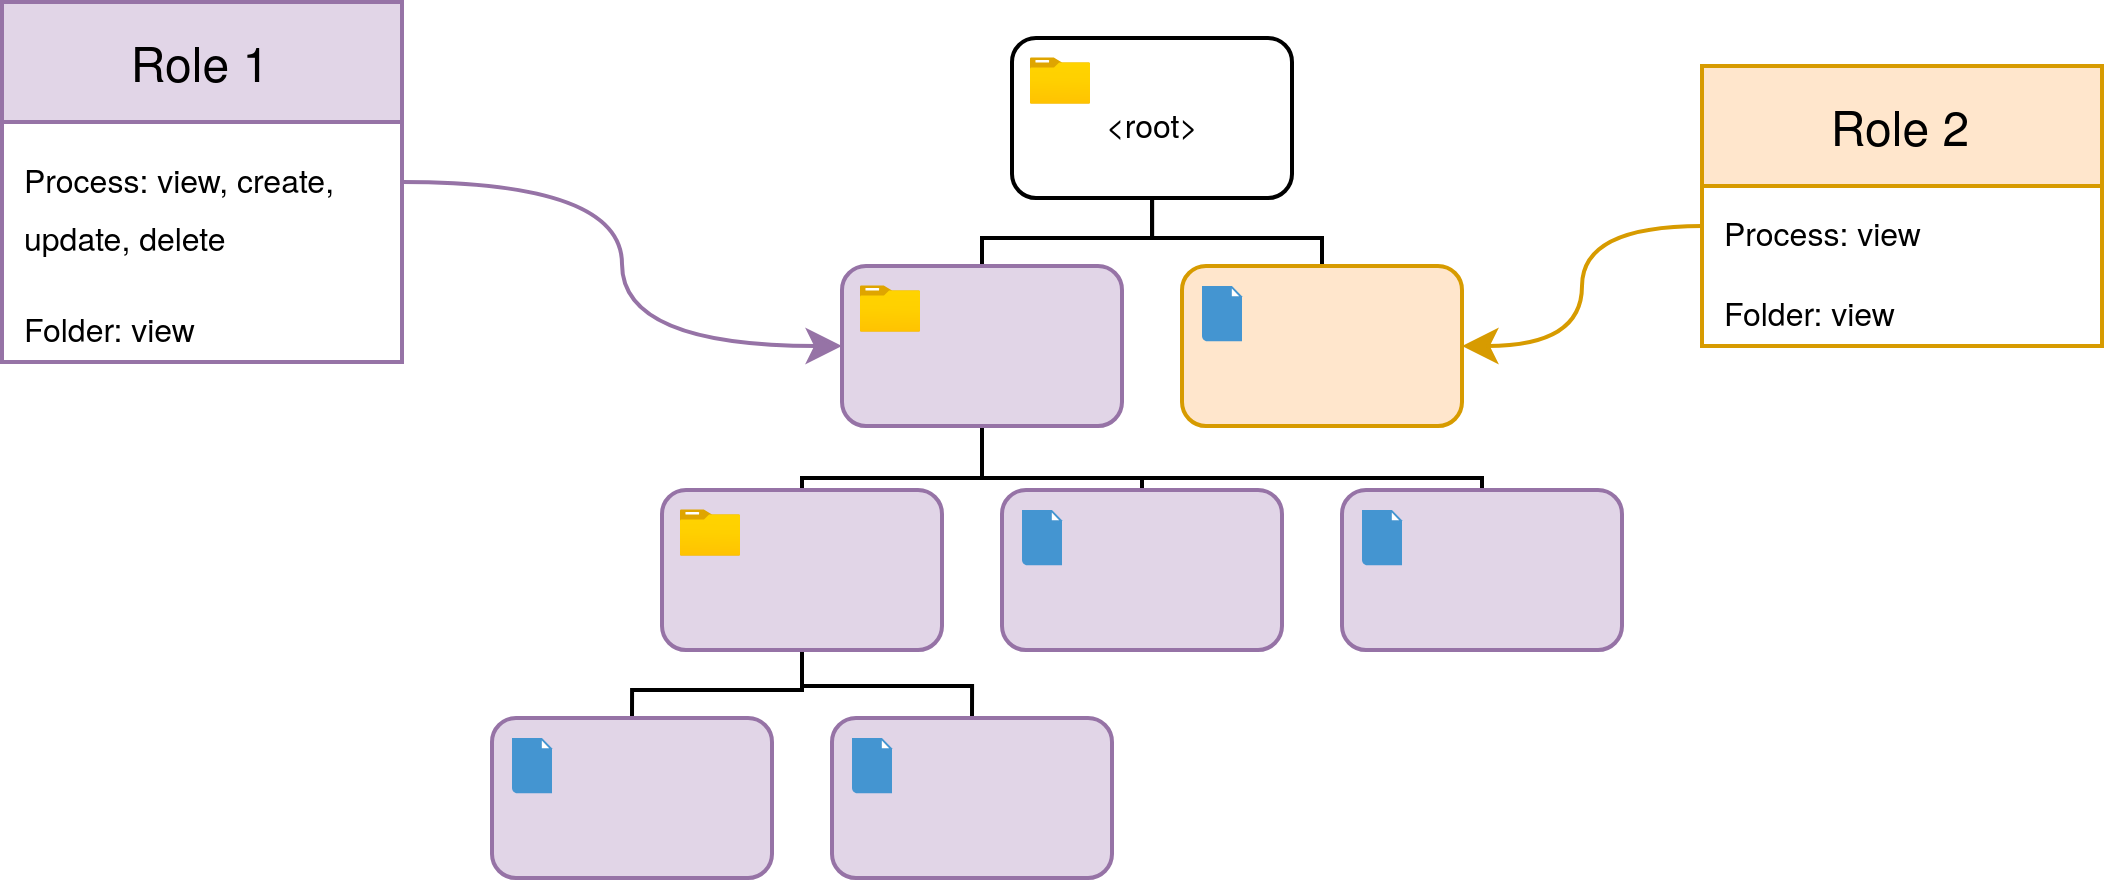

The diagram above was exported from draw.io. Its source (the exported page's mxGraphModel, read from the mxfile embedded in the PNG):
<mxGraphModel dx="840" dy="598" grid="1" gridSize="10" guides="1" tooltips="1" connect="1" arrows="1" fold="1" page="1" pageScale="1" pageWidth="850" pageHeight="1100" math="0" shadow="0">
  <root>
    <mxCell id="0" />
    <mxCell id="1" parent="0" />
    <mxCell id="o1pDDwtkeDweIJYa0fM_-9" value="" style="edgeStyle=orthogonalEdgeStyle;rounded=0;orthogonalLoop=1;jettySize=auto;html=1;endArrow=none;startFill=0;endSize=5;movable=1;resizable=1;rotatable=1;deletable=1;editable=1;locked=0;connectable=1;" parent="1" source="o1pDDwtkeDweIJYa0fM_-2" target="o1pDDwtkeDweIJYa0fM_-4" edge="1">
      <mxGeometry relative="1" as="geometry">
        <Array as="points">
          <mxPoint x="433" y="220" />
          <mxPoint x="475" y="220" />
        </Array>
      </mxGeometry>
    </mxCell>
    <mxCell id="o1pDDwtkeDweIJYa0fM_-12" style="edgeStyle=orthogonalEdgeStyle;rounded=0;orthogonalLoop=1;jettySize=auto;html=1;entryX=0.5;entryY=0;entryDx=0;entryDy=0;endArrow=none;startFill=0;endSize=5;" parent="1" source="o1pDDwtkeDweIJYa0fM_-2" target="o1pDDwtkeDweIJYa0fM_-3" edge="1">
      <mxGeometry relative="1" as="geometry">
        <Array as="points">
          <mxPoint x="432" y="220" />
          <mxPoint x="390" y="220" />
        </Array>
      </mxGeometry>
    </mxCell>
    <mxCell id="o1pDDwtkeDweIJYa0fM_-20" style="edgeStyle=orthogonalEdgeStyle;rounded=0;orthogonalLoop=1;jettySize=auto;html=1;entryX=0.5;entryY=0;entryDx=0;entryDy=0;endArrow=none;startFill=0;jumpSize=3;jumpStyle=none;flowAnimation=0;shadow=0;spacing=2;strokeWidth=1;" parent="1" source="o1pDDwtkeDweIJYa0fM_-3" target="o1pDDwtkeDweIJYa0fM_-6" edge="1">
      <mxGeometry relative="1" as="geometry">
        <Array as="points">
          <mxPoint x="390" y="280" />
          <mxPoint x="345" y="280" />
        </Array>
      </mxGeometry>
    </mxCell>
    <mxCell id="o1pDDwtkeDweIJYa0fM_-21" style="edgeStyle=orthogonalEdgeStyle;rounded=0;orthogonalLoop=1;jettySize=auto;html=1;entryX=0.5;entryY=0;entryDx=0;entryDy=0;endArrow=none;startFill=0;" parent="1" source="o1pDDwtkeDweIJYa0fM_-3" target="o1pDDwtkeDweIJYa0fM_-5" edge="1">
      <mxGeometry relative="1" as="geometry">
        <Array as="points">
          <mxPoint x="390" y="280" />
          <mxPoint x="430" y="280" />
        </Array>
      </mxGeometry>
    </mxCell>
    <mxCell id="o1pDDwtkeDweIJYa0fM_-22" style="edgeStyle=orthogonalEdgeStyle;rounded=0;orthogonalLoop=1;jettySize=auto;html=1;entryX=0.5;entryY=0;entryDx=0;entryDy=0;endArrow=none;startFill=0;" parent="1" source="o1pDDwtkeDweIJYa0fM_-6" target="o1pDDwtkeDweIJYa0fM_-7" edge="1">
      <mxGeometry relative="1" as="geometry">
        <Array as="points">
          <mxPoint x="345" y="333" />
          <mxPoint x="303" y="333" />
        </Array>
      </mxGeometry>
    </mxCell>
    <mxCell id="o1pDDwtkeDweIJYa0fM_-23" style="edgeStyle=orthogonalEdgeStyle;rounded=0;orthogonalLoop=1;jettySize=auto;html=1;entryX=0.5;entryY=0;entryDx=0;entryDy=0;endArrow=none;startFill=0;jumpSize=3;jumpStyle=none;flowAnimation=0;shadow=0;spacing=2;strokeWidth=1;" parent="1" edge="1">
      <mxGeometry relative="1" as="geometry">
        <mxPoint x="390" y="267" as="sourcePoint" />
        <mxPoint x="345" y="283" as="targetPoint" />
        <Array as="points">
          <mxPoint x="390" y="280" />
          <mxPoint x="345" y="280" />
        </Array>
      </mxGeometry>
    </mxCell>
    <mxCell id="o1pDDwtkeDweIJYa0fM_-24" style="edgeStyle=orthogonalEdgeStyle;rounded=0;orthogonalLoop=1;jettySize=auto;html=1;entryX=0.5;entryY=0;entryDx=0;entryDy=0;endArrow=none;startFill=0;jumpSize=3;jumpStyle=none;flowAnimation=0;shadow=0;spacing=2;strokeWidth=1;" parent="1" edge="1">
      <mxGeometry relative="1" as="geometry">
        <mxPoint x="390" y="267" as="sourcePoint" />
        <mxPoint x="345" y="283" as="targetPoint" />
        <Array as="points">
          <mxPoint x="390" y="280" />
          <mxPoint x="345" y="280" />
        </Array>
      </mxGeometry>
    </mxCell>
    <mxCell id="o1pDDwtkeDweIJYa0fM_-25" style="edgeStyle=orthogonalEdgeStyle;rounded=0;orthogonalLoop=1;jettySize=auto;html=1;entryX=0.5;entryY=0;entryDx=0;entryDy=0;endArrow=none;startFill=0;jumpSize=3;jumpStyle=none;flowAnimation=0;shadow=0;spacing=2;strokeWidth=1;" parent="1" edge="1">
      <mxGeometry relative="1" as="geometry">
        <mxPoint x="390" y="267" as="sourcePoint" />
        <mxPoint x="345" y="283" as="targetPoint" />
        <Array as="points">
          <mxPoint x="390" y="280" />
          <mxPoint x="345" y="280" />
        </Array>
      </mxGeometry>
    </mxCell>
    <mxCell id="o1pDDwtkeDweIJYa0fM_-26" style="edgeStyle=orthogonalEdgeStyle;rounded=0;orthogonalLoop=1;jettySize=auto;html=1;entryX=0.5;entryY=0;entryDx=0;entryDy=0;endArrow=none;startFill=0;jumpSize=3;jumpStyle=none;flowAnimation=0;shadow=0;spacing=2;strokeWidth=1;" parent="1" edge="1">
      <mxGeometry relative="1" as="geometry">
        <mxPoint x="390" y="267" as="sourcePoint" />
        <mxPoint x="345" y="283" as="targetPoint" />
        <Array as="points">
          <mxPoint x="390" y="280" />
          <mxPoint x="345" y="280" />
        </Array>
      </mxGeometry>
    </mxCell>
    <mxCell id="o1pDDwtkeDweIJYa0fM_-61" style="edgeStyle=orthogonalEdgeStyle;rounded=0;orthogonalLoop=1;jettySize=auto;html=1;entryX=0;entryY=0.5;entryDx=0;entryDy=0;fillColor=#e1d5e7;strokeColor=#9673a6;curved=1;" parent="1" source="o1pDDwtkeDweIJYa0fM_-27" target="o1pDDwtkeDweIJYa0fM_-3" edge="1">
      <mxGeometry relative="1" as="geometry" />
    </mxCell>
    <mxCell id="o1pDDwtkeDweIJYa0fM_-27" value="Role 1" style="swimlane;fontStyle=0;childLayout=stackLayout;horizontal=1;startSize=30;horizontalStack=0;resizeParent=1;resizeParentMax=0;resizeLast=0;collapsible=1;marginBottom=0;whiteSpace=wrap;html=1;fillColor=#e1d5e7;strokeColor=#9673a6;" parent="1" vertex="1">
      <mxGeometry x="145" y="161" width="100" height="90" as="geometry">
        <mxRectangle x="170" y="140" width="80" height="30" as="alternateBounds" />
      </mxGeometry>
    </mxCell>
    <mxCell id="o1pDDwtkeDweIJYa0fM_-28" value="&lt;font style=&quot;font-size: 8px;&quot;&gt;Process: view, create, update, delete&lt;/font&gt;" style="text;strokeColor=none;fillColor=none;align=left;verticalAlign=middle;spacingLeft=4;spacingRight=4;overflow=hidden;points=[[0,0.5],[1,0.5]];portConstraint=eastwest;rotatable=0;whiteSpace=wrap;html=1;" parent="o1pDDwtkeDweIJYa0fM_-27" vertex="1">
      <mxGeometry y="30" width="100" height="40" as="geometry" />
    </mxCell>
    <mxCell id="o1pDDwtkeDweIJYa0fM_-29" value="&lt;font style=&quot;font-size: 8px;&quot;&gt;Folder: view&lt;/font&gt;" style="text;strokeColor=none;fillColor=none;align=left;verticalAlign=middle;spacingLeft=4;spacingRight=4;overflow=hidden;points=[[0,0.5],[1,0.5]];portConstraint=eastwest;rotatable=0;whiteSpace=wrap;html=1;" parent="o1pDDwtkeDweIJYa0fM_-27" vertex="1">
      <mxGeometry y="70" width="100" height="20" as="geometry" />
    </mxCell>
    <mxCell id="o1pDDwtkeDweIJYa0fM_-31" value="Role 2" style="swimlane;fontStyle=0;childLayout=stackLayout;horizontal=1;startSize=30;horizontalStack=0;resizeParent=1;resizeParentMax=0;resizeLast=0;collapsible=1;marginBottom=0;whiteSpace=wrap;html=1;fillColor=#ffe6cc;strokeColor=#d79b00;" parent="1" vertex="1">
      <mxGeometry x="570" y="177" width="100" height="70" as="geometry" />
    </mxCell>
    <mxCell id="o1pDDwtkeDweIJYa0fM_-32" value="&lt;font style=&quot;font-size: 8px;&quot;&gt;Process: view&lt;/font&gt;" style="text;strokeColor=none;fillColor=none;align=left;verticalAlign=middle;spacingLeft=4;spacingRight=4;overflow=hidden;points=[[0,0.5],[1,0.5]];portConstraint=eastwest;rotatable=0;whiteSpace=wrap;html=1;" parent="o1pDDwtkeDweIJYa0fM_-31" vertex="1">
      <mxGeometry y="30" width="100" height="20" as="geometry" />
    </mxCell>
    <mxCell id="-WgjoEAaoJ_71nTh1a1--2" value="&lt;font style=&quot;font-size: 8px;&quot;&gt;Folder: view&lt;/font&gt;" style="text;strokeColor=none;fillColor=none;align=left;verticalAlign=middle;spacingLeft=4;spacingRight=4;overflow=hidden;points=[[0,0.5],[1,0.5]];portConstraint=eastwest;rotatable=0;whiteSpace=wrap;html=1;" vertex="1" parent="o1pDDwtkeDweIJYa0fM_-31">
      <mxGeometry y="50" width="100" height="20" as="geometry" />
    </mxCell>
    <mxCell id="o1pDDwtkeDweIJYa0fM_-42" style="edgeStyle=orthogonalEdgeStyle;rounded=0;orthogonalLoop=1;jettySize=auto;html=1;entryX=0.5;entryY=0;entryDx=0;entryDy=0;endArrow=none;startFill=0;spacing=2;" parent="1" source="o1pDDwtkeDweIJYa0fM_-6" target="o1pDDwtkeDweIJYa0fM_-39" edge="1">
      <mxGeometry relative="1" as="geometry">
        <Array as="points">
          <mxPoint x="345" y="332" />
          <mxPoint x="387" y="332" />
        </Array>
      </mxGeometry>
    </mxCell>
    <mxCell id="o1pDDwtkeDweIJYa0fM_-38" style="edgeStyle=orthogonalEdgeStyle;rounded=0;orthogonalLoop=1;jettySize=auto;html=1;entryX=0.5;entryY=0;entryDx=0;entryDy=0;endArrow=none;startFill=0;" parent="1" source="o1pDDwtkeDweIJYa0fM_-3" target="o1pDDwtkeDweIJYa0fM_-37" edge="1">
      <mxGeometry relative="1" as="geometry">
        <Array as="points">
          <mxPoint x="390" y="280" />
          <mxPoint x="515" y="280" />
        </Array>
      </mxGeometry>
    </mxCell>
    <mxCell id="o1pDDwtkeDweIJYa0fM_-53" value="" style="group" parent="1" connectable="0" vertex="1">
      <mxGeometry x="397.5" y="170" width="70" height="40" as="geometry" />
    </mxCell>
    <mxCell id="o1pDDwtkeDweIJYa0fM_-2" value="&lt;font style=&quot;font-size: 8px;&quot;&gt;&amp;lt;root&amp;gt;&lt;/font&gt;" style="rounded=1;whiteSpace=wrap;html=1;" parent="o1pDDwtkeDweIJYa0fM_-53" vertex="1">
      <mxGeometry width="70" height="40" as="geometry" />
    </mxCell>
    <mxCell id="o1pDDwtkeDweIJYa0fM_-52" value="" style="image;aspect=fixed;html=1;points=[];align=center;fontSize=12;image=img/lib/azure2/general/Folder_Blank.svg;" parent="o1pDDwtkeDweIJYa0fM_-53" vertex="1">
      <mxGeometry x="5" y="5" width="15" height="12.18" as="geometry" />
    </mxCell>
    <mxCell id="o1pDDwtkeDweIJYa0fM_-54" value="" style="group" parent="1" connectable="0" vertex="1">
      <mxGeometry x="355" y="227" width="70" height="40" as="geometry" />
    </mxCell>
    <mxCell id="o1pDDwtkeDweIJYa0fM_-3" value="" style="rounded=1;whiteSpace=wrap;html=1;container=0;fillColor=#e1d5e7;strokeColor=#9673a6;" parent="o1pDDwtkeDweIJYa0fM_-54" vertex="1">
      <mxGeometry width="70" height="40" as="geometry" />
    </mxCell>
    <mxCell id="o1pDDwtkeDweIJYa0fM_-45" value="" style="image;aspect=fixed;html=1;points=[];align=center;fontSize=12;image=img/lib/azure2/general/Folder_Blank.svg;" parent="o1pDDwtkeDweIJYa0fM_-54" vertex="1">
      <mxGeometry x="5" y="5" width="15" height="12.18" as="geometry" />
    </mxCell>
    <mxCell id="o1pDDwtkeDweIJYa0fM_-55" value="" style="group" parent="1" connectable="0" vertex="1">
      <mxGeometry x="440" y="227" width="70" height="40" as="geometry" />
    </mxCell>
    <mxCell id="o1pDDwtkeDweIJYa0fM_-4" value="" style="rounded=1;whiteSpace=wrap;html=1;container=0;fillColor=#ffe6cc;strokeColor=#d79b00;" parent="o1pDDwtkeDweIJYa0fM_-55" vertex="1">
      <mxGeometry width="70" height="40" as="geometry" />
    </mxCell>
    <mxCell id="o1pDDwtkeDweIJYa0fM_-48" value="" style="shadow=0;dashed=0;html=1;strokeColor=none;fillColor=#4495D1;labelPosition=center;verticalLabelPosition=bottom;verticalAlign=top;align=center;outlineConnect=0;shape=mxgraph.veeam.2d.file;aspect=fixed;" parent="o1pDDwtkeDweIJYa0fM_-55" vertex="1">
      <mxGeometry x="5" y="5" width="10" height="13.81" as="geometry" />
    </mxCell>
    <mxCell id="o1pDDwtkeDweIJYa0fM_-56" value="" style="group" parent="1" connectable="0" vertex="1">
      <mxGeometry x="310" y="283" width="70" height="40" as="geometry" />
    </mxCell>
    <mxCell id="o1pDDwtkeDweIJYa0fM_-6" value="" style="rounded=1;whiteSpace=wrap;html=1;container=0;fillColor=#e1d5e7;strokeColor=#9673a6;" parent="o1pDDwtkeDweIJYa0fM_-56" vertex="1">
      <mxGeometry width="70" height="40" as="geometry" />
    </mxCell>
    <mxCell id="o1pDDwtkeDweIJYa0fM_-44" value="" style="image;aspect=fixed;html=1;points=[];align=center;fontSize=12;image=img/lib/azure2/general/Folder_Blank.svg;" parent="o1pDDwtkeDweIJYa0fM_-56" vertex="1">
      <mxGeometry x="5" y="5" width="15" height="12.18" as="geometry" />
    </mxCell>
    <mxCell id="o1pDDwtkeDweIJYa0fM_-57" value="" style="group" parent="1" connectable="0" vertex="1">
      <mxGeometry x="395" y="283" width="70" height="40" as="geometry" />
    </mxCell>
    <mxCell id="o1pDDwtkeDweIJYa0fM_-5" value="" style="rounded=1;whiteSpace=wrap;html=1;container=0;fillColor=#e1d5e7;strokeColor=#9673a6;" parent="o1pDDwtkeDweIJYa0fM_-57" vertex="1">
      <mxGeometry width="70" height="40" as="geometry" />
    </mxCell>
    <mxCell id="o1pDDwtkeDweIJYa0fM_-49" value="" style="shadow=0;dashed=0;html=1;strokeColor=none;fillColor=#4495D1;labelPosition=center;verticalLabelPosition=bottom;verticalAlign=top;align=center;outlineConnect=0;shape=mxgraph.veeam.2d.file;aspect=fixed;" parent="o1pDDwtkeDweIJYa0fM_-57" vertex="1">
      <mxGeometry x="5" y="5" width="10" height="13.81" as="geometry" />
    </mxCell>
    <mxCell id="o1pDDwtkeDweIJYa0fM_-58" value="" style="group" parent="1" connectable="0" vertex="1">
      <mxGeometry x="480" y="283" width="70" height="40" as="geometry" />
    </mxCell>
    <mxCell id="o1pDDwtkeDweIJYa0fM_-37" value="" style="rounded=1;whiteSpace=wrap;html=1;container=0;fillColor=#e1d5e7;strokeColor=#9673a6;" parent="o1pDDwtkeDweIJYa0fM_-58" vertex="1">
      <mxGeometry width="70" height="40" as="geometry" />
    </mxCell>
    <mxCell id="o1pDDwtkeDweIJYa0fM_-47" value="" style="shadow=0;dashed=0;html=1;strokeColor=none;fillColor=#4495D1;labelPosition=center;verticalLabelPosition=bottom;verticalAlign=top;align=center;outlineConnect=0;shape=mxgraph.veeam.2d.file;aspect=fixed;" parent="o1pDDwtkeDweIJYa0fM_-58" vertex="1">
      <mxGeometry x="5" y="5" width="10" height="13.81" as="geometry" />
    </mxCell>
    <mxCell id="o1pDDwtkeDweIJYa0fM_-59" value="" style="group" parent="1" connectable="0" vertex="1">
      <mxGeometry x="352.5" y="340" width="70" height="40" as="geometry" />
    </mxCell>
    <mxCell id="o1pDDwtkeDweIJYa0fM_-39" value="" style="rounded=1;whiteSpace=wrap;html=1;container=0;fillColor=#e1d5e7;strokeColor=#9673a6;" parent="o1pDDwtkeDweIJYa0fM_-59" vertex="1">
      <mxGeometry width="70" height="40" as="geometry" />
    </mxCell>
    <mxCell id="o1pDDwtkeDweIJYa0fM_-50" value="" style="shadow=0;dashed=0;html=1;strokeColor=none;fillColor=#4495D1;labelPosition=center;verticalLabelPosition=bottom;verticalAlign=top;align=center;outlineConnect=0;shape=mxgraph.veeam.2d.file;aspect=fixed;" parent="o1pDDwtkeDweIJYa0fM_-59" vertex="1">
      <mxGeometry x="5" y="5" width="10" height="13.81" as="geometry" />
    </mxCell>
    <mxCell id="o1pDDwtkeDweIJYa0fM_-60" value="" style="group" parent="1" connectable="0" vertex="1">
      <mxGeometry x="267.5" y="340" width="70" height="40" as="geometry" />
    </mxCell>
    <mxCell id="o1pDDwtkeDweIJYa0fM_-7" value="" style="rounded=1;whiteSpace=wrap;html=1;container=0;fillColor=#e1d5e7;strokeColor=#9673a6;" parent="o1pDDwtkeDweIJYa0fM_-60" vertex="1">
      <mxGeometry width="70" height="40" as="geometry" />
    </mxCell>
    <mxCell id="o1pDDwtkeDweIJYa0fM_-51" value="" style="shadow=0;dashed=0;html=1;strokeColor=none;fillColor=#4495D1;labelPosition=center;verticalLabelPosition=bottom;verticalAlign=top;align=center;outlineConnect=0;shape=mxgraph.veeam.2d.file;aspect=fixed;" parent="o1pDDwtkeDweIJYa0fM_-60" vertex="1">
      <mxGeometry x="5" y="5" width="10" height="13.81" as="geometry" />
    </mxCell>
    <mxCell id="o1pDDwtkeDweIJYa0fM_-62" style="edgeStyle=orthogonalEdgeStyle;rounded=0;orthogonalLoop=1;jettySize=auto;html=1;entryX=1;entryY=0.5;entryDx=0;entryDy=0;curved=1;fillColor=#ffe6cc;strokeColor=#d79b00;" parent="1" source="o1pDDwtkeDweIJYa0fM_-32" target="o1pDDwtkeDweIJYa0fM_-4" edge="1">
      <mxGeometry relative="1" as="geometry" />
    </mxCell>
  </root>
</mxGraphModel>